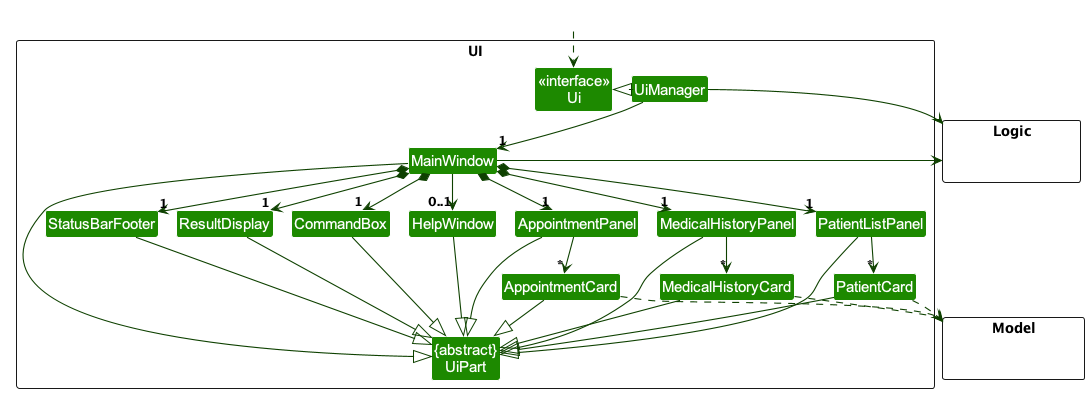

The diagram above was rendered by PlantUML. Its source (embedded in the PNG):
@startuml
!include style.puml
!pragma layout smetana
skinparam arrowThickness 1.1
skinparam arrowColor UI_COLOR_T4
skinparam classBackgroundColor UI_COLOR

package UI <<Rectangle>>{
Class "<<interface>>\nUi" as Ui
Class "{abstract}\nUiPart" as UiPart
Class UiManager
Class MainWindow
Class HelpWindow
Class ResultDisplay
Class PatientListPanel
Class PatientCard
Class StatusBarFooter
Class CommandBox
Class MedicalHistoryPanel
Class MedicalHistoryCard
Class AppointmentPanel
Class AppointmentCard
}

package Model <<Rectangle>> {
Class HiddenModel #FFFFFF
}

package Logic <<Rectangle>> {
Class HiddenLogic #FFFFFF
}

Class HiddenOutside #FFFFFF
HiddenOutside ..> Ui

UiManager .left.|> Ui
UiManager -down-> "1" MainWindow
MainWindow *-down->  "1" CommandBox
MainWindow *-down-> "1" ResultDisplay
MainWindow *-down-> "1" PatientListPanel
MainWindow *-down-> "1" AppointmentPanel
MainWindow *-down-> "1" MedicalHistoryPanel
MainWindow *-down-> "1" StatusBarFooter
MainWindow --> "0..1" HelpWindow

PatientListPanel -down-> "*" PatientCard
AppointmentPanel -down-> "*" AppointmentCard
MedicalHistoryPanel -down-> "*" MedicalHistoryCard

MainWindow -left-|> UiPart

ResultDisplay --|> UiPart
CommandBox --|> UiPart
PatientListPanel --|> UiPart
PatientCard --|> UiPart
AppointmentPanel --|> UiPart
AppointmentCard --|> UiPart
MedicalHistoryPanel --|> UiPart
MedicalHistoryCard --|> UiPart
    
    
StatusBarFooter --|> UiPart
HelpWindow --|> UiPart

PatientCard ..> Model
AppointmentCard ..> Model
MedicalHistoryCard ..> Model

UiManager -right-> Logic
MainWindow -left-> Logic

PatientListPanel -[hidden]left- HelpWindow
AppointmentPanel -[hidden]left- HelpWindow
MedicalHistoryPanel -[hidden]left- HelpWindow

HelpWindow -[hidden]left- CommandBox
CommandBox -[hidden]left- ResultDisplay
ResultDisplay -[hidden]left- StatusBarFooter


MainWindow -[hidden]-|> UiPart
@enduml